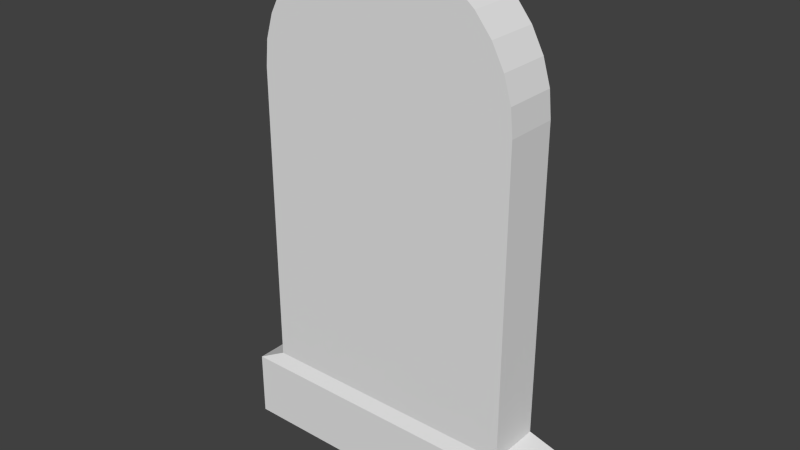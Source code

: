# Source: grave1.blend  (saved by Blender 2.72.0; exported with 4.5.12 LTS)
import bpy
from mathutils import Matrix  # noqa: F401  (used for matrix-valued properties, if any)

bpy.ops.wm.read_factory_settings(use_empty=True)
scene = bpy.context.scene
scene.name = 'Scene'

# ---- collections
col_collection_1 = bpy.data.collections.new('Collection 1'); scene.collection.children.link(col_collection_1)

# ---- materials (node trees are filled in below, after node groups)
mat_material = bpy.data.materials.new('Material')
mat_material.alpha_threshold = 0.0
mat_material.use_transparent_shadow = False
mat_material.roughness = 0.5
mat_material.line_color = (0.0, 0.0, 0.0, 1.0)

# ---- material node trees

# ---- world
world_world = bpy.data.worlds.new('World'); scene.world = world_world
world_world.color = (0.05088, 0.05088, 0.05088)
world_world.use_sun_shadow = False
world_world.sun_shadow_jitter_overblur = 0.0
world_world.cycles.sampling_method = 'MANUAL'
world_world.cycles.sample_map_resolution = 256

# ---- meshes
me_cube = bpy.data.meshes.new('Cube')
me_cube.from_pydata([(0.8315, -0.01728, 2.859), (0.9239, -0.01728, 2.686), (0.9808, -0.01728, 2.499), (1.0, -0.01728, 2.304), (-0.7071, 0.3827, 3.011), (-0.8315, 0.3827, 2.859), (-0.9239, 0.3827, 2.686), (-0.9808, 0.3827, 2.499), (-1.0, 0.3827, 2.304), (1.0, 0.3827, 0.003559), (-1.0, 0.3827, 0.003558), (1.189e-14, 0.3827, 2.304), (1.0, 0.3827, 2.304), (0.9808, 0.3827, 2.499), (0.9239, 0.3827, 2.686), (0.8315, 0.3827, 2.859), (0.0, -0.01728, 2.304), (-1.0, -0.01728, 0.003558), (1.0, -0.01728, 0.003559), (-1.0, -0.01728, 2.304), (-0.9808, -0.01728, 2.499), (-0.9239, -0.01728, 2.686), (-0.8315, -0.01728, 2.859), (-0.7071, -0.01728, 3.011), (-0.5556, -0.01728, 3.135), (-0.3827, -0.01728, 3.227), (-0.1951, -0.01728, 3.284), (0.0, -0.01728, 3.304), (0.7071, -0.01728, 3.011), (0.5556, -0.01728, 3.135), (0.3827, -0.01728, 3.227), (0.1951, -0.01728, 3.284), (-0.5556, 0.3827, 3.135), (-0.3827, 0.3827, 3.227), (-0.1951, 0.3827, 3.284), (1.189e-14, 0.3827, 3.304), (0.7071, 0.3827, 3.011), (0.5556, 0.3827, 3.135), (0.3827, 0.3827, 3.227), (0.1951, 0.3827, 3.284), (1.2, 0.4227, -0.09644), (-1.2, 0.4227, -0.09644), (-1.2, -0.05728, -0.09644), (1.2, -0.05728, -0.09644), (1.2, 0.4227, -0.5964), (-1.2, 0.4227, -0.5964), (-1.2, -0.05728, -0.5964), (1.2, -0.05728, -0.5964)], [], [(11, 36, 15), (1, 16, 2), (15, 14, 11), (33, 34, 11), (11, 13, 12), (36, 11, 37), (16, 29, 30), (16, 3, 2), (14, 13, 11), (11, 38, 37), (25, 16, 26), (28, 29, 16), (16, 0, 28), (0, 16, 1), (16, 22, 21), (26, 16, 27), (31, 27, 16), (30, 31, 16), (18, 16, 17), (23, 22, 16), (24, 23, 16), (24, 16, 25), (19, 17, 16), (18, 3, 16), (16, 20, 19), (21, 20, 16), (11, 6, 5), (34, 35, 11), (39, 11, 35), (38, 11, 39), (9, 10, 11), (4, 11, 5), (32, 11, 4), (32, 33, 11), (8, 11, 10), (9, 11, 12), (11, 8, 7), (6, 11, 7), (25, 33, 32, 24), (1, 14, 15, 0), (20, 7, 8, 19), (21, 6, 7, 20), (30, 38, 39, 31), (31, 39, 35, 27), (18, 43, 40, 9), (23, 4, 5, 22), (28, 36, 37, 29), (2, 13, 14, 1), (26, 34, 33, 25), (3, 12, 13, 2), (24, 32, 4, 23), (0, 15, 36, 28), (19, 8, 10, 17), (22, 5, 6, 21), (18, 9, 12, 3), (29, 37, 38, 30), (27, 35, 34, 26), (43, 47, 44, 40), (10, 41, 42, 17), (9, 40, 41, 10), (17, 42, 43, 18), (46, 45, 44, 47), (41, 45, 46, 42), (40, 44, 45, 41), (42, 46, 47, 43)])
me_cube.materials.append(mat_material)
me_cube.use_remesh_preserve_volume = False
me_cube.use_remesh_preserve_attributes = False
me_cube.use_mirror_vertex_groups = False
me_cube.update()

# ---- objects
ob_cube = bpy.data.objects.new('Cube', me_cube)

# ---- transforms, parenting, visibility, modifiers, constraints
ob_cube.location = (0.0, 0.0, 0.0)
ob_cube.lock_rotations_4d = False
ob_cube.empty_display_type = 'ARROWS'
ob_cube.lineart.crease_threshold = 0.0

# ---- collection membership
col_collection_1.objects.link(ob_cube)

# ---- scene / render settings (as saved in the file)
scene.frame_start = 1; scene.frame_end = 250; scene.frame_set(1)
scene.render.engine = 'BLENDER_EEVEE_NEXT'
scene.render.resolution_percentage = 50
scene.render.dither_intensity = 0.0
scene.cycles.use_denoising = False
scene.cycles.samples = 10
scene.cycles.sampling_pattern = 'TABULATED_SOBOL'
scene.cycles.light_sampling_threshold = 0.0
scene.cycles.use_adaptive_sampling = False
scene.cycles.use_light_tree = False
scene.cycles.blur_glossy = 0.0
scene.cycles.pixel_filter_type = 'GAUSSIAN'
scene.cycles.sample_clamp_indirect = 0.0
scene.view_settings.view_transform = 'Standard'
bpy.context.view_layer.update()

# ---- added for rendering (the .blend has no active camera and no usable light): camera, sun
cam_auto = bpy.data.cameras.new('AutoCamera')
cam_auto.lens = 50.0
cam_auto.sensor_width = 36.0
cam_auto.clip_end = 1000.0
ob_auto_camera = bpy.data.objects.new('AutoCamera', cam_auto)
scene.collection.objects.link(ob_auto_camera)
ob_auto_camera.location = (4.26009, -4.9294, 4.76163)
ob_auto_camera.rotation_euler = (1.09748, -7.21219e-08, 0.694738)
scene.camera = ob_auto_camera
light_auto_sun = bpy.data.lights.new('AutoSun', 'SUN')
light_auto_sun.energy = 3.0
light_auto_sun.angle = 0.0523599
ob_auto_sun = bpy.data.objects.new('AutoSun', light_auto_sun)
scene.collection.objects.link(ob_auto_sun)
ob_auto_sun.rotation_euler = (0.872665, 0.174533, 0.523599)
bpy.context.view_layer.update()
